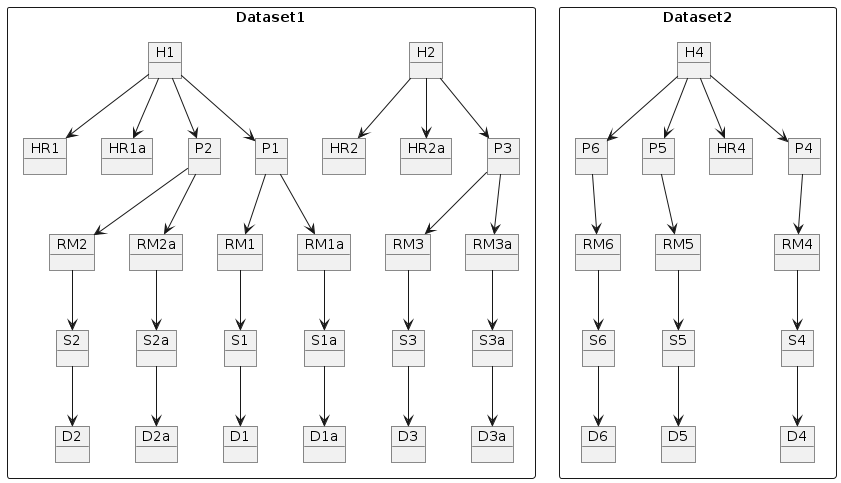

The diagram above was rendered by PlantUML. Its source (embedded in the PNG):
@startuml
rectangle Dataset1 {
        object H2
        object H1

        object HR2
        object HR2a
        object HR1
        object HR1a

        object P3
        object P2
        object P1

        object RM3
        object RM3a
        object RM2
        object RM2a
        object RM1
        object RM1a

        object S3
        object S3a
        object S2
        object S2a
        object S1
        object S1a

        object D3
        object D3a
        object D2
        object D2a
        object D1
        object D1a
}

rectangle Dataset2 {
                object P6
                object RM6
                object S6
                object D6

                object P5
                object RM5
                object S5
                object D5

                object H4
                object HR4
                object P4
                object RM4
                object S4
                object D4
}


H1 --> P1
H1 --> HR1
H1 --> HR1a
P1 --> RM1
P1 --> RM1a
RM1 --> S1
RM1a --> S1a
S1 --> D1
S1a --> D1a

H1 --> P2
P2 --> RM2
P2 --> RM2a
RM2 --> S2
RM2a --> S2a
S2 --> D2
S2a --> D2a

H2 --> P3
H2 --> HR2
H2 --> HR2a
P3 --> RM3
P3 --> RM3a
RM3 --> S3
RM3a --> S3a
S3 --> D3
S3a --> D3a

H4 --> P4
H4 --> HR4
P4 --> RM4
RM4 --> S4
S4 --> D4

H4 --> P5
P5 --> RM5
RM5 --> S5
S5 --> D5

H4 --> P6
P6 --> RM6
RM6 --> S6
S6 --> D6


@enduml